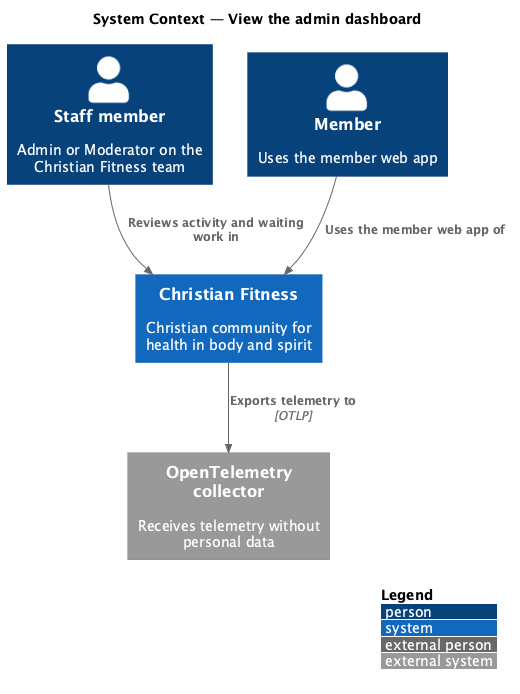

The diagram above was rendered by PlantUML. Its source (embedded in the PNG):
@startuml
!include <C4/C4_Context>
LAYOUT_WITH_LEGEND()
title System Context — View the admin dashboard

Person(staff, "Staff member", "Admin or Moderator on the Christian Fitness team")
Person(member, "Member", "Uses the member web app")
System(cf, "Christian Fitness", "Christian community for health in body and spirit")
System_Ext(otel, "OpenTelemetry collector", "Receives telemetry without personal data")

Rel(staff, cf, "Reviews activity and waiting work in")
Rel(member, cf, "Uses the member web app of")
Rel(cf, otel, "Exports telemetry to", "OTLP")
@enduml